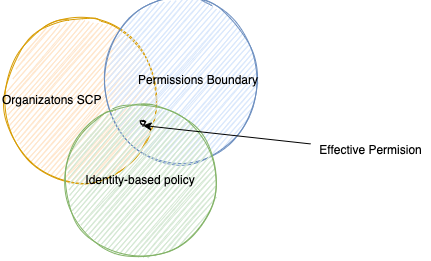

The diagram above was exported from draw.io. Its source (the exported page's mxGraphModel, read from the mxfile embedded in the PNG):
<mxGraphModel dx="587" dy="152" grid="1" gridSize="10" guides="1" tooltips="1" connect="1" arrows="1" fold="1" page="1" pageScale="1" pageWidth="850" pageHeight="1100" math="0" shadow="0">
  <root>
    <mxCell id="0" />
    <mxCell id="1" parent="0" />
    <mxCell id="2" value="Organizatons SCP" style="ellipse;whiteSpace=wrap;html=1;aspect=fixed;fillColor=#ffe6cc;strokeColor=#d79b00;sketch=1;align=left;" vertex="1" parent="1">
      <mxGeometry x="80" y="40" width="160" height="160" as="geometry" />
    </mxCell>
    <mxCell id="3" value="Permissions Boundary" style="ellipse;whiteSpace=wrap;html=1;aspect=fixed;fillColor=#dae8fc;strokeColor=#6c8ebf;sketch=1;align=right;" vertex="1" parent="1">
      <mxGeometry x="180" y="20" width="160" height="160" as="geometry" />
    </mxCell>
    <mxCell id="4" value="Identity-based policy" style="ellipse;whiteSpace=wrap;html=1;aspect=fixed;fillColor=#d5e8d4;strokeColor=#82b366;sketch=1;align=center;" vertex="1" parent="1">
      <mxGeometry x="140" y="120" width="160" height="160" as="geometry" />
    </mxCell>
    <mxCell id="6" style="edgeStyle=none;html=1;entryX=0.5;entryY=1;entryDx=0;entryDy=0;" edge="1" parent="1" source="5" target="7">
      <mxGeometry relative="1" as="geometry">
        <mxPoint x="350" y="190" as="targetPoint" />
      </mxGeometry>
    </mxCell>
    <mxCell id="5" value="Effective Permision" style="text;html=1;align=center;verticalAlign=middle;resizable=0;points=[];autosize=1;strokeColor=none;fillColor=none;" vertex="1" parent="1">
      <mxGeometry x="390" y="160" width="120" height="20" as="geometry" />
    </mxCell>
    <mxCell id="7" value="" style="ellipse;whiteSpace=wrap;html=1;aspect=fixed;sketch=1;" vertex="1" parent="1">
      <mxGeometry x="220" y="140" width="5" height="5" as="geometry" />
    </mxCell>
  </root>
</mxGraphModel>